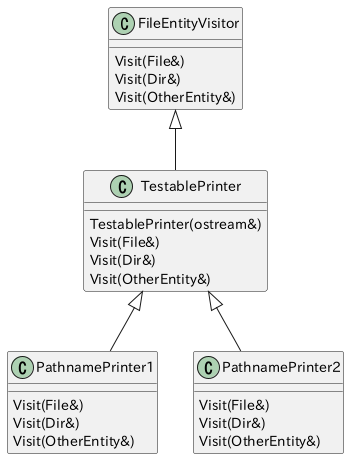

The diagram above was rendered by PlantUML. Its source (embedded in the PNG):
@startuml

class FileEntityVisitor {
    Visit(File&)
    Visit(Dir&)
    Visit(OtherEntity&)
}

class TestablePrinter {
    TestablePrinter(ostream&)
    Visit(File&)
    Visit(Dir&)
    Visit(OtherEntity&)
}

class PathnamePrinter1 {
    Visit(File&)
    Visit(Dir&)
    Visit(OtherEntity&)
}

class PathnamePrinter2 {
    Visit(File&)
    Visit(Dir&)
    Visit(OtherEntity&)
}

TestablePrinter -up-|> FileEntityVisitor
PathnamePrinter1 -up-|> TestablePrinter
PathnamePrinter2 -up-|> TestablePrinter

@enduml